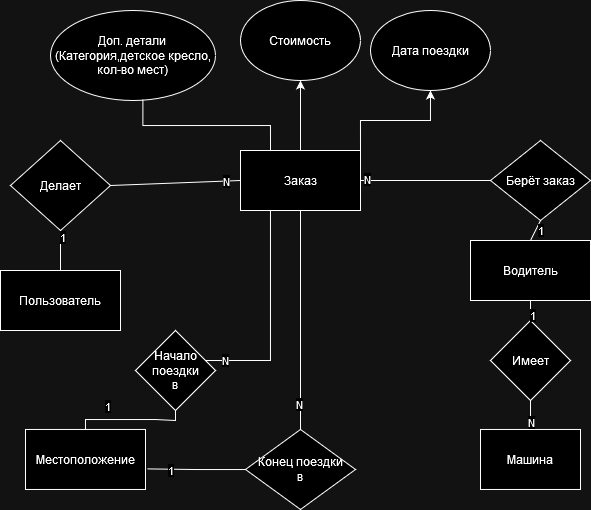

The diagram above was exported from draw.io. Its source (the exported page's mxGraphModel, read from the mxfile embedded in the PNG):
<mxGraphModel dx="989" dy="534" grid="1" gridSize="10" guides="1" tooltips="1" connect="1" arrows="1" fold="1" page="1" pageScale="1" pageWidth="850" pageHeight="1100" math="0" shadow="0">
  <root>
    <mxCell id="0" />
    <mxCell id="1" parent="0" />
    <mxCell id="827ukPJuZmtEK_uofxUm-1" value="Пользователь" style="rounded=0;whiteSpace=wrap;html=1;" vertex="1" parent="1">
      <mxGeometry x="160" y="310" width="120" height="60" as="geometry" />
    </mxCell>
    <mxCell id="827ukPJuZmtEK_uofxUm-2" value="Водитель" style="rounded=0;whiteSpace=wrap;html=1;" vertex="1" parent="1">
      <mxGeometry x="630" y="280" width="120" height="60" as="geometry" />
    </mxCell>
    <mxCell id="827ukPJuZmtEK_uofxUm-54" value="" style="edgeStyle=orthogonalEdgeStyle;rounded=0;orthogonalLoop=1;jettySize=auto;html=1;endArrow=none;endFill=0;" edge="1" parent="1" source="827ukPJuZmtEK_uofxUm-3" target="827ukPJuZmtEK_uofxUm-53">
      <mxGeometry relative="1" as="geometry" />
    </mxCell>
    <mxCell id="827ukPJuZmtEK_uofxUm-103" value="N" style="edgeLabel;html=1;align=center;verticalAlign=middle;resizable=0;points=[];" vertex="1" connectable="0" parent="827ukPJuZmtEK_uofxUm-54">
      <mxGeometry x="0.7713" y="-1" relative="1" as="geometry">
        <mxPoint as="offset" />
      </mxGeometry>
    </mxCell>
    <mxCell id="827ukPJuZmtEK_uofxUm-57" value="" style="edgeStyle=orthogonalEdgeStyle;rounded=0;orthogonalLoop=1;jettySize=auto;html=1;" edge="1" parent="1" source="827ukPJuZmtEK_uofxUm-3" target="827ukPJuZmtEK_uofxUm-56">
      <mxGeometry relative="1" as="geometry" />
    </mxCell>
    <mxCell id="827ukPJuZmtEK_uofxUm-59" style="edgeStyle=orthogonalEdgeStyle;rounded=0;orthogonalLoop=1;jettySize=auto;html=1;exitX=1;exitY=0;exitDx=0;exitDy=0;" edge="1" parent="1" source="827ukPJuZmtEK_uofxUm-3" target="827ukPJuZmtEK_uofxUm-58">
      <mxGeometry relative="1" as="geometry" />
    </mxCell>
    <mxCell id="827ukPJuZmtEK_uofxUm-3" value="Заказ" style="rounded=0;whiteSpace=wrap;html=1;" vertex="1" parent="1">
      <mxGeometry x="400" y="190" width="120" height="60" as="geometry" />
    </mxCell>
    <mxCell id="827ukPJuZmtEK_uofxUm-4" value="Машина" style="rounded=0;whiteSpace=wrap;html=1;" vertex="1" parent="1">
      <mxGeometry x="640" y="468.97" width="100" height="60" as="geometry" />
    </mxCell>
    <mxCell id="827ukPJuZmtEK_uofxUm-5" value="Местоположение" style="rounded=0;whiteSpace=wrap;html=1;" vertex="1" parent="1">
      <mxGeometry x="185" y="468.97" width="120" height="60" as="geometry" />
    </mxCell>
    <mxCell id="827ukPJuZmtEK_uofxUm-6" value="&lt;div&gt;Делает&lt;/div&gt;" style="rhombus;whiteSpace=wrap;html=1;" vertex="1" parent="1">
      <mxGeometry x="170" y="180" width="100" height="90" as="geometry" />
    </mxCell>
    <mxCell id="827ukPJuZmtEK_uofxUm-7" value="Берёт заказ" style="rhombus;whiteSpace=wrap;html=1;" vertex="1" parent="1">
      <mxGeometry x="650" y="180" width="100" height="80" as="geometry" />
    </mxCell>
    <mxCell id="827ukPJuZmtEK_uofxUm-8" value="Имеет" style="rhombus;whiteSpace=wrap;html=1;" vertex="1" parent="1">
      <mxGeometry x="650" y="360" width="80" height="80" as="geometry" />
    </mxCell>
    <mxCell id="827ukPJuZmtEK_uofxUm-9" value="&lt;div&gt;Начало поездки&lt;/div&gt;&lt;div&gt;в&lt;br&gt;&lt;/div&gt;" style="rhombus;whiteSpace=wrap;html=1;" vertex="1" parent="1">
      <mxGeometry x="295" y="370" width="80" height="80" as="geometry" />
    </mxCell>
    <mxCell id="827ukPJuZmtEK_uofxUm-18" value="" style="endArrow=none;html=1;rounded=0;exitX=0.5;exitY=0;exitDx=0;exitDy=0;entryX=0.5;entryY=1;entryDx=0;entryDy=0;" edge="1" parent="1" source="827ukPJuZmtEK_uofxUm-1" target="827ukPJuZmtEK_uofxUm-6">
      <mxGeometry width="50" height="50" relative="1" as="geometry">
        <mxPoint x="400" y="430" as="sourcePoint" />
        <mxPoint x="450" y="380" as="targetPoint" />
      </mxGeometry>
    </mxCell>
    <mxCell id="827ukPJuZmtEK_uofxUm-27" value="1" style="edgeLabel;html=1;align=center;verticalAlign=middle;resizable=0;points=[];" vertex="1" connectable="0" parent="827ukPJuZmtEK_uofxUm-18">
      <mxGeometry x="0.6667" y="-2" relative="1" as="geometry">
        <mxPoint as="offset" />
      </mxGeometry>
    </mxCell>
    <mxCell id="827ukPJuZmtEK_uofxUm-19" value="" style="endArrow=none;html=1;rounded=0;exitX=0;exitY=0.5;exitDx=0;exitDy=0;entryX=1;entryY=0.5;entryDx=0;entryDy=0;" edge="1" parent="1" source="827ukPJuZmtEK_uofxUm-3" target="827ukPJuZmtEK_uofxUm-6">
      <mxGeometry width="50" height="50" relative="1" as="geometry">
        <mxPoint x="220" y="390" as="sourcePoint" />
        <mxPoint x="220" y="270" as="targetPoint" />
      </mxGeometry>
    </mxCell>
    <mxCell id="827ukPJuZmtEK_uofxUm-28" value="&lt;div&gt;N&lt;/div&gt;" style="edgeLabel;html=1;align=center;verticalAlign=middle;resizable=0;points=[];" vertex="1" connectable="0" parent="827ukPJuZmtEK_uofxUm-19">
      <mxGeometry x="-0.7759" relative="1" as="geometry">
        <mxPoint as="offset" />
      </mxGeometry>
    </mxCell>
    <mxCell id="827ukPJuZmtEK_uofxUm-20" value="" style="endArrow=none;html=1;rounded=0;exitX=1;exitY=0.5;exitDx=0;exitDy=0;entryX=0;entryY=0.5;entryDx=0;entryDy=0;" edge="1" parent="1" source="827ukPJuZmtEK_uofxUm-3" target="827ukPJuZmtEK_uofxUm-7">
      <mxGeometry width="50" height="50" relative="1" as="geometry">
        <mxPoint x="395" y="230" as="sourcePoint" />
        <mxPoint x="260" y="230" as="targetPoint" />
      </mxGeometry>
    </mxCell>
    <mxCell id="827ukPJuZmtEK_uofxUm-39" value="N" style="edgeLabel;html=1;align=center;verticalAlign=middle;resizable=0;points=[];" vertex="1" connectable="0" parent="827ukPJuZmtEK_uofxUm-20">
      <mxGeometry x="-0.9055" y="1" relative="1" as="geometry">
        <mxPoint as="offset" />
      </mxGeometry>
    </mxCell>
    <mxCell id="827ukPJuZmtEK_uofxUm-21" value="" style="endArrow=none;html=1;rounded=0;exitX=0.5;exitY=0;exitDx=0;exitDy=0;entryX=0.5;entryY=1;entryDx=0;entryDy=0;" edge="1" parent="1" source="827ukPJuZmtEK_uofxUm-2" target="827ukPJuZmtEK_uofxUm-7">
      <mxGeometry width="50" height="50" relative="1" as="geometry">
        <mxPoint x="405" y="240" as="sourcePoint" />
        <mxPoint x="270" y="240" as="targetPoint" />
      </mxGeometry>
    </mxCell>
    <mxCell id="827ukPJuZmtEK_uofxUm-38" value="&lt;div&gt;1&lt;/div&gt;" style="edgeLabel;html=1;align=center;verticalAlign=middle;resizable=0;points=[];" vertex="1" connectable="0" parent="827ukPJuZmtEK_uofxUm-21">
      <mxGeometry x="0.7857" relative="1" as="geometry">
        <mxPoint x="1" y="8" as="offset" />
      </mxGeometry>
    </mxCell>
    <mxCell id="827ukPJuZmtEK_uofxUm-22" value="" style="endArrow=none;html=1;rounded=0;exitX=0.5;exitY=1;exitDx=0;exitDy=0;" edge="1" parent="1">
      <mxGeometry width="50" height="50" relative="1" as="geometry">
        <mxPoint x="375" y="290" as="sourcePoint" />
        <mxPoint x="375" y="290" as="targetPoint" />
      </mxGeometry>
    </mxCell>
    <mxCell id="827ukPJuZmtEK_uofxUm-24" value="" style="endArrow=none;html=1;rounded=0;exitX=0.5;exitY=0;exitDx=0;exitDy=0;edgeStyle=orthogonalEdgeStyle;" edge="1" parent="1" source="827ukPJuZmtEK_uofxUm-5" target="827ukPJuZmtEK_uofxUm-9">
      <mxGeometry width="50" height="50" relative="1" as="geometry">
        <mxPoint x="435" y="270" as="sourcePoint" />
        <mxPoint x="300" y="270" as="targetPoint" />
      </mxGeometry>
    </mxCell>
    <mxCell id="827ukPJuZmtEK_uofxUm-34" value="1" style="edgeLabel;html=1;align=center;verticalAlign=middle;resizable=0;points=[];" vertex="1" connectable="0" parent="827ukPJuZmtEK_uofxUm-24">
      <mxGeometry x="-0.3486" y="2" relative="1" as="geometry">
        <mxPoint x="-4" y="-11" as="offset" />
      </mxGeometry>
    </mxCell>
    <mxCell id="827ukPJuZmtEK_uofxUm-25" value="" style="endArrow=none;html=1;rounded=0;exitX=0.5;exitY=0;exitDx=0;exitDy=0;entryX=0.5;entryY=1;entryDx=0;entryDy=0;" edge="1" parent="1" source="827ukPJuZmtEK_uofxUm-8" target="827ukPJuZmtEK_uofxUm-2">
      <mxGeometry width="50" height="50" relative="1" as="geometry">
        <mxPoint x="445" y="280" as="sourcePoint" />
        <mxPoint x="310" y="280" as="targetPoint" />
      </mxGeometry>
    </mxCell>
    <mxCell id="827ukPJuZmtEK_uofxUm-40" value="1" style="edgeLabel;html=1;align=center;verticalAlign=middle;resizable=0;points=[];" vertex="1" connectable="0" parent="827ukPJuZmtEK_uofxUm-25">
      <mxGeometry x="-0.4743" y="-2" relative="1" as="geometry">
        <mxPoint as="offset" />
      </mxGeometry>
    </mxCell>
    <mxCell id="827ukPJuZmtEK_uofxUm-26" value="" style="endArrow=none;html=1;rounded=0;exitX=0.5;exitY=1;exitDx=0;exitDy=0;entryX=0.5;entryY=0;entryDx=0;entryDy=0;" edge="1" parent="1" source="827ukPJuZmtEK_uofxUm-8" target="827ukPJuZmtEK_uofxUm-4">
      <mxGeometry width="50" height="50" relative="1" as="geometry">
        <mxPoint x="455" y="290" as="sourcePoint" />
        <mxPoint x="320" y="290" as="targetPoint" />
      </mxGeometry>
    </mxCell>
    <mxCell id="827ukPJuZmtEK_uofxUm-41" value="N" style="edgeLabel;html=1;align=center;verticalAlign=middle;resizable=0;points=[];" vertex="1" connectable="0" parent="827ukPJuZmtEK_uofxUm-26">
      <mxGeometry x="0.4857" y="1" relative="1" as="geometry">
        <mxPoint as="offset" />
      </mxGeometry>
    </mxCell>
    <mxCell id="827ukPJuZmtEK_uofxUm-53" value="&lt;div&gt;Конец поездки&lt;/div&gt;&lt;div&gt;в&lt;br&gt;&lt;/div&gt;" style="rhombus;whiteSpace=wrap;html=1;rounded=0;" vertex="1" parent="1">
      <mxGeometry x="405" y="468.97" width="110" height="80" as="geometry" />
    </mxCell>
    <mxCell id="827ukPJuZmtEK_uofxUm-55" style="edgeStyle=orthogonalEdgeStyle;rounded=0;orthogonalLoop=1;jettySize=auto;html=1;entryX=1.014;entryY=0.657;entryDx=0;entryDy=0;entryPerimeter=0;endArrow=none;endFill=0;" edge="1" parent="1" source="827ukPJuZmtEK_uofxUm-53" target="827ukPJuZmtEK_uofxUm-5">
      <mxGeometry relative="1" as="geometry" />
    </mxCell>
    <mxCell id="827ukPJuZmtEK_uofxUm-104" value="1" style="edgeLabel;html=1;align=center;verticalAlign=middle;resizable=0;points=[];" vertex="1" connectable="0" parent="827ukPJuZmtEK_uofxUm-55">
      <mxGeometry x="0.7711" y="-1" relative="1" as="geometry">
        <mxPoint x="12" y="2" as="offset" />
      </mxGeometry>
    </mxCell>
    <mxCell id="827ukPJuZmtEK_uofxUm-56" value="Стоимость" style="ellipse;whiteSpace=wrap;html=1;" vertex="1" parent="1">
      <mxGeometry x="400" y="40" width="120" height="80" as="geometry" />
    </mxCell>
    <mxCell id="827ukPJuZmtEK_uofxUm-58" value="Дата поездки" style="ellipse;whiteSpace=wrap;html=1;" vertex="1" parent="1">
      <mxGeometry x="530" y="50" width="120" height="80" as="geometry" />
    </mxCell>
    <mxCell id="827ukPJuZmtEK_uofxUm-108" value="Доп. детали&lt;br&gt;(Категория,детское кресло, кол-во мест)" style="ellipse;whiteSpace=wrap;html=1;" vertex="1" parent="1">
      <mxGeometry x="210" y="50" width="165" height="90" as="geometry" />
    </mxCell>
    <mxCell id="827ukPJuZmtEK_uofxUm-109" style="edgeStyle=orthogonalEdgeStyle;rounded=0;orthogonalLoop=1;jettySize=auto;html=1;exitX=0.25;exitY=0;exitDx=0;exitDy=0;entryX=0.56;entryY=0.986;entryDx=0;entryDy=0;entryPerimeter=0;endArrow=none;endFill=0;" edge="1" parent="1" source="827ukPJuZmtEK_uofxUm-3" target="827ukPJuZmtEK_uofxUm-108">
      <mxGeometry relative="1" as="geometry" />
    </mxCell>
    <mxCell id="827ukPJuZmtEK_uofxUm-112" value="" style="endArrow=none;startArrow=none;html=1;rounded=0;edgeStyle=orthogonalEdgeStyle;endFill=0;startFill=0;" edge="1" parent="1" source="827ukPJuZmtEK_uofxUm-9" target="827ukPJuZmtEK_uofxUm-3">
      <mxGeometry width="50" height="50" relative="1" as="geometry">
        <mxPoint x="450" y="340" as="sourcePoint" />
        <mxPoint x="500" y="290" as="targetPoint" />
        <Array as="points">
          <mxPoint x="430" y="400" />
        </Array>
      </mxGeometry>
    </mxCell>
    <mxCell id="827ukPJuZmtEK_uofxUm-113" value="N" style="edgeLabel;html=1;align=center;verticalAlign=middle;resizable=0;points=[];" vertex="1" connectable="0" parent="827ukPJuZmtEK_uofxUm-112">
      <mxGeometry x="-0.8323" y="-3" relative="1" as="geometry">
        <mxPoint x="2" y="-3" as="offset" />
      </mxGeometry>
    </mxCell>
  </root>
</mxGraphModel>